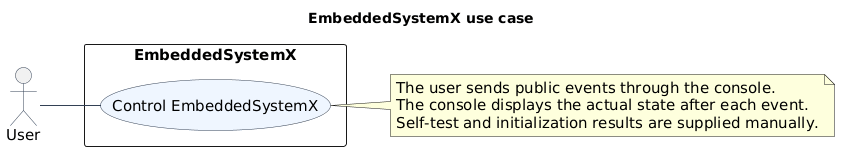

The diagram above was rendered by PlantUML. Its source (embedded in the PNG):
@startuml
title EmbeddedSystemX use case
left to right direction
skinparam backgroundColor white
skinparam shadowing false
skinparam defaultFontName DejaVu Sans
skinparam defaultFontSize 15
skinparam ArrowColor #334155
skinparam actorBorderColor #334155
skinparam usecaseBackgroundColor #EFF6FF
skinparam usecaseBorderColor #334155

actor User
rectangle EmbeddedSystemX {
    usecase "Control EmbeddedSystemX" as Control
}
User -- Control
note right of Control
  The user sends public events through the console.
  The console displays the actual state after each event.
  Self-test and initialization results are supplied manually.
end note
@enduml